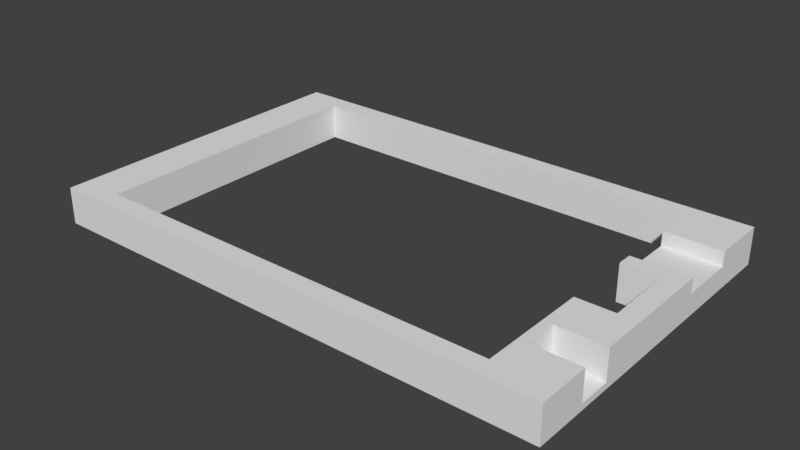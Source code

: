 # Source: flatlight_rev17_2.blend  (saved by Blender 2.79.7; exported with 4.5.12 LTS)
import bpy
from mathutils import Matrix  # noqa: F401  (used for matrix-valued properties, if any)

bpy.ops.wm.read_factory_settings(use_empty=True)
scene = bpy.context.scene
scene.name = 'Scene'

# ---- collections
col_collection_1 = bpy.data.collections.new('Collection 1'); scene.collection.children.link(col_collection_1)

# ---- world
world_world = bpy.data.worlds.new('World'); scene.world = world_world
world_world.color = (0.05088, 0.05088, 0.05088)
world_world.use_sun_shadow = False
world_world.sun_shadow_jitter_overblur = 0.0

# ---- meshes
me_cube_001 = bpy.data.meshes.new('Cube.001')
me_cube_001.from_pydata([(-24.39, -38.46, 0.0), (-24.39, -38.46, 2000.0), (-24.39, 1962.0, 0.0), (-24.39, 1962.0, 2000.0), (1976.0, -38.46, 0.0), (1976.0, -38.46, 2000.0), (1976.0, 1962.0, 0.0), (1976.0, 1962.0, 2000.0), (1902.0, 1962.0, 0.0), (48.78, 1962.0, 0.0), (48.78, 1962.0, 2000.0), (1902.0, 1962.0, 2000.0), (48.78, -38.46, 0.0), (1902.0, -38.46, 0.0), (1902.0, -38.46, 2000.0), (48.78, -38.46, 2000.0), (-24.39, 1846.0, 0.0), (-24.39, 1173.0, 0.0), (-24.39, 750.0, 0.0), (-24.39, 76.92, 0.0), (-24.39, 76.92, 2000.0), (-24.39, 750.0, 2000.0), (-24.39, 1173.0, 2000.0), (-24.39, 1846.0, 2000.0), (1976.0, 76.92, 0.0), (1976.0, 750.0, 0.0), (1976.0, 1173.0, 0.0), (1976.0, 1846.0, 0.0), (1976.0, 1846.0, 2000.0), (1976.0, 1173.0, 2000.0), (1976.0, 750.0, 2000.0), (1976.0, 76.92, 2000.0), (1902.0, 1846.0, 2000.0), (1902.0, 1173.0, 2000.0), (1902.0, 750.0, 2000.0), (1902.0, 76.92, 2000.0), (48.78, 1846.0, 2000.0), (48.78, 1173.0, 2000.0), (48.78, 750.0, 2000.0), (48.78, 76.92, 2000.0), (48.78, 1846.0, 0.0), (48.78, 1173.0, 0.0), (48.78, 750.0, 0.0), (48.78, 76.92, 0.0), (1902.0, 1846.0, 0.0), (1902.0, 1173.0, 0.0), (1902.0, 750.0, 0.0), (1902.0, 76.92, 0.0), (1756.0, 1962.0, 0.0), (146.3, 1962.0, 0.0), (146.3, 1962.0, 2000.0), (1756.0, 1962.0, 2000.0), (146.3, -38.46, 0.0), (1756.0, -38.46, 0.0), (1756.0, -38.46, 2000.0), (146.3, -38.46, 2000.0), (1756.0, 1846.0, 0.0), (146.3, 1846.0, 0.0), (1756.0, 1173.0, 0.0), (146.3, 1173.0, 0.0), (1756.0, 750.0, 0.0), (146.3, 750.0, 0.0), (1756.0, 76.92, 0.0), (146.3, 76.92, 0.0), (146.3, 1846.0, 2000.0), (1756.0, 1846.0, 2000.0), (146.3, 1173.0, 2000.0), (1756.0, 1173.0, 2000.0), (146.3, 750.0, 2000.0), (1756.0, 750.0, 2000.0), (146.3, 76.92, 2000.0), (1756.0, 76.92, 2000.0), (1976.0, 1269.0, 0.0), (1976.0, 1615.0, 0.0), (1976.0, 1615.0, 2000.0), (1976.0, 1269.0, 2000.0), (1902.0, 1615.0, 2000.0), (1902.0, 1269.0, 2000.0), (1902.0, 1615.0, 0.0), (1902.0, 1269.0, 0.0), (1756.0, 1615.0, 2000.0), (1756.0, 1269.0, 2000.0), (1756.0, 1615.0, 0.0), (1756.0, 1269.0, 0.0), (1976.0, 1615.0, 1207.0), (1976.0, 1269.0, 1207.0), (1756.0, 1615.0, 1207.0), (1756.0, 1269.0, 1207.0), (1902.0, 1615.0, 1207.0), (1902.0, 1269.0, 1207.0), (1976.0, 284.6, 0.0), (1976.0, 484.6, 0.0), (1976.0, 484.6, 2000.0), (1976.0, 284.6, 2000.0), (1902.0, 284.6, 2000.0), (1902.0, 484.6, 0.0), (1902.0, 284.6, 0.0), (1756.0, 484.6, 2000.0), (1756.0, 284.6, 2000.0), (1756.0, 484.6, 0.0), (1756.0, 284.6, 0.0), (1793.0, -38.46, 0.0), (1793.0, 750.0, 2000.0), (1793.0, 76.92, 2000.0), (1793.0, -38.46, 2000.0), (1793.0, 750.0, 0.0), (1793.0, 76.92, 0.0), (1793.0, 484.6, 2000.0), (1793.0, 284.6, 2000.0), (1793.0, 484.6, 0.0), (1793.0, 284.6, 0.0), (1976.0, 484.6, 344.8), (1976.0, 284.6, 344.8), (1793.0, 484.6, 344.8), (1902.0, 484.6, 344.8), (1793.0, 284.6, 344.8), (1902.0, 284.6, 344.8), (1976.0, 576.9, 0.0), (1976.0, 576.9, 2000.0), (1902.0, 576.9, 0.0), (1756.0, 576.9, 0.0), (1793.0, 576.9, 0.0), (1756.0, 576.9, 2000.0), (1793.0, 576.9, 2000.0), (1902.0, 576.9, 2000.0), (1927.0, 1173.0, 2000.0), (1927.0, 750.0, 2000.0), (1927.0, 1269.0, 2000.0), (1927.0, 1269.0, 1207.0), (1927.0, 484.6, 344.8), (1927.0, 576.9, 2000.0), (1902.0, 576.9, 1724.0), (1927.0, 576.9, 1724.0)], [(35, 94), (114, 116), (132, 131)], [(16, 23, 3, 2), (8, 11, 7, 6), (24, 31, 5, 4), (12, 15, 1, 0), (47, 24, 4, 13), (39, 20, 1, 15), (94, 93, 112, 116, 115, 108), (70, 39, 15, 55), (19, 43, 12, 0), (106, 47, 13, 101), (4, 5, 14, 13), (52, 55, 15, 12), (2, 3, 10, 9), (48, 51, 11, 8), (48, 8, 44, 56), (83, 79, 45, 58), (34, 33, 45, 46), (110, 96, 47, 106), (2, 9, 40, 16), (16, 40, 41, 17), (17, 41, 42, 18), (18, 42, 43, 19), (50, 10, 36, 64), (64, 36, 37, 66), (66, 37, 38, 68), (68, 38, 39, 70), (7, 11, 32, 28), (127, 77, 33, 125), (125, 33, 34, 126), (69, 60, 120, 122), (10, 3, 23, 36), (36, 23, 22, 37), (37, 22, 21, 38), (38, 21, 20, 39), (8, 6, 27, 44), (79, 72, 26, 45), (45, 26, 25, 46), (96, 90, 24, 47), (6, 7, 28, 27), (72, 75, 29, 26), (26, 29, 30, 25), (90, 93, 31, 24), (0, 1, 20, 19), (19, 20, 21, 18), (18, 21, 22, 17), (17, 22, 23, 16), (108, 98, 71, 103), (32, 65, 80, 76), (88, 86, 87, 89, 128, 85, 84), (62, 63, 70, 71), (77, 81, 67, 33), (63, 61, 68, 70), (11, 51, 65, 32), (51, 50, 64, 65), (42, 61, 63, 43), (59, 66, 68, 61), (41, 59, 61, 42), (66, 59, 57, 64), (40, 57, 59, 41), (56, 65, 64, 57), (9, 49, 57, 40), (49, 48, 56, 57), (9, 10, 50, 49), (49, 50, 51, 48), (101, 104, 54, 53), (53, 54, 55, 52), (43, 63, 52, 12), (63, 62, 53, 52), (103, 71, 54, 104), (71, 70, 55, 54), (27, 28, 74, 73), (72, 73, 84, 85), (44, 27, 73, 78), (78, 73, 72, 79), (28, 32, 76, 74), (67, 58, 45, 33), (56, 44, 78, 82), (82, 78, 79, 83), (81, 77, 89, 87), (74, 76, 88, 84), (102, 34, 46, 105), (76, 80, 86, 88), (127, 75, 85, 128), (83, 87, 86, 82), (67, 81, 83, 58), (56, 82, 80, 65), (123, 122, 97, 107), (107, 97, 98, 108), (118, 92, 91, 117), (119, 117, 91, 95), (95, 91, 90, 96), (121, 119, 95, 109), (109, 95, 96, 110), (99, 109, 110, 100), (120, 121, 109, 99), (93, 94, 108, 103, 35, 31), (111, 129, 114, 113, 115, 116, 112), (69, 102, 105, 60), (13, 14, 104, 101), (100, 110, 106, 62), (62, 106, 101, 53), (108, 115, 113, 107), (90, 91, 111, 112), (60, 105, 121, 120), (105, 46, 119, 121), (46, 25, 117, 119), (25, 30, 118, 117), (102, 69, 122, 123), (97, 122, 120, 99), (98, 97, 99, 100), (62, 71, 98, 100), (126, 130, 118, 30), (102, 123, 124, 34), (91, 92, 107, 113), (34, 124, 130, 126), (77, 127, 128, 89), (29, 125, 126, 30), (75, 127, 125, 29), (35, 103, 104, 14, 5, 31), (107, 92, 118, 130, 123)])
me_cube_001.use_remesh_preserve_volume = False
me_cube_001.use_remesh_preserve_attributes = False
me_cube_001.use_mirror_vertex_groups = False
me_cube_001.update()

# ---- objects
ob_cube = bpy.data.objects.new('Cube', me_cube_001)

# ---- transforms, parenting, visibility, modifiers, constraints
ob_cube.location = (0.0, 0.0, 0.0)
ob_cube.scale = (0.041, 0.026, 0.0029)
ob_cube.lineart.crease_threshold = 0.0

# ---- collection membership
col_collection_1.objects.link(ob_cube)

# ---- scene / render settings (as saved in the file)
scene.frame_start = 1; scene.frame_end = 250; scene.frame_set(8)
scene.render.engine = 'BLENDER_EEVEE_NEXT'
scene.render.resolution_percentage = 50
scene.render.dither_intensity = 0.0
scene.cycles.use_denoising = False
scene.cycles.samples = 128
scene.cycles.sampling_pattern = 'TABULATED_SOBOL'
scene.cycles.use_adaptive_sampling = False
scene.cycles.use_light_tree = False
scene.view_settings.view_transform = 'Standard'
scene.unit_settings.scale_length = 0.001
bpy.context.view_layer.update()

# ---- added for rendering (the .blend has no active camera and no usable light): camera, sun
cam_auto = bpy.data.cameras.new('AutoCamera')
cam_auto.lens = 50.0
cam_auto.sensor_width = 36.0
cam_auto.clip_end = 1579.45
ob_auto_camera = bpy.data.objects.new('AutoCamera', cam_auto)
scene.collection.objects.link(ob_auto_camera)
ob_auto_camera.location = (129.998, -82.997, 74.898)
ob_auto_camera.rotation_euler = (1.09748, -7.21219e-08, 0.694738)
scene.camera = ob_auto_camera
light_auto_sun = bpy.data.lights.new('AutoSun', 'SUN')
light_auto_sun.energy = 3.0
light_auto_sun.angle = 0.0523599
ob_auto_sun = bpy.data.objects.new('AutoSun', light_auto_sun)
scene.collection.objects.link(ob_auto_sun)
ob_auto_sun.rotation_euler = (0.872665, 0.174533, 0.523599)
bpy.context.view_layer.update()
